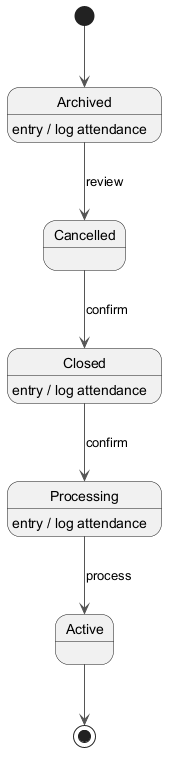

The diagram above was rendered by PlantUML. Its source (embedded in the PNG):
@startuml
skinparam backgroundColor #FFFFFF
skinparam classBackgroundColor #F1F8E9
skinparam classBorderColor #33691E
skinparam ArrowColor #555555
[*] --> Archived
Archived --> Cancelled : review
Archived : entry / log attendance
Cancelled --> Closed : confirm
Closed --> Processing : confirm
Closed : entry / log attendance
Processing --> Active : process
Processing : entry / log attendance
Active --> [*]
@enduml